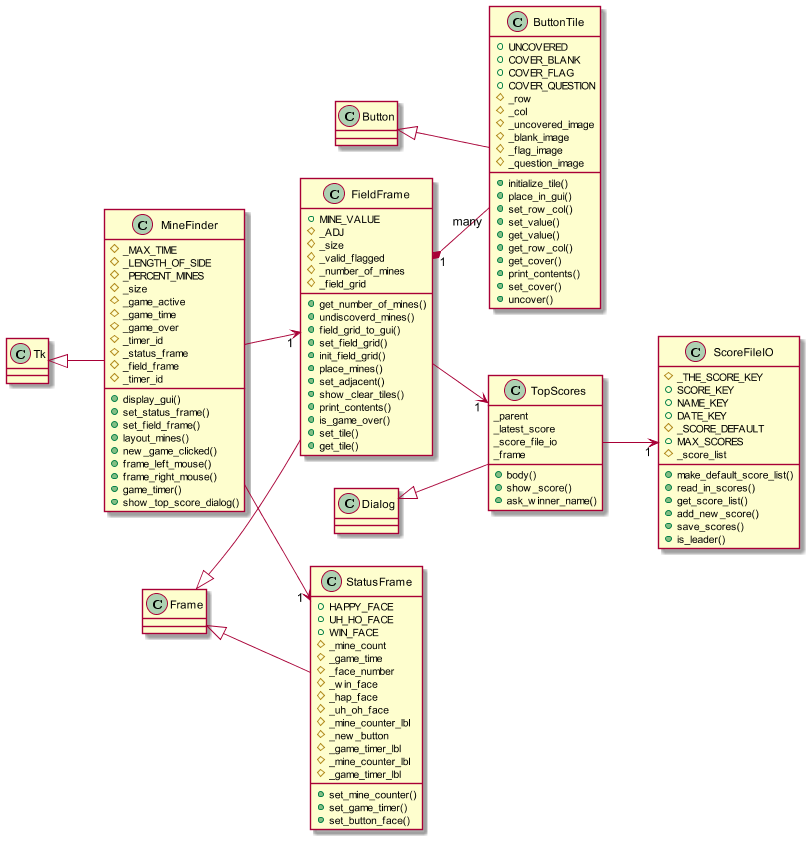

The diagram above was rendered by PlantUML. Its source (embedded in the PNG):
@startuml class_diagram

left to right direction
scale 800 width

Class Tk

class MineFinder {
   #_MAX_TIME
   #_LENGTH_OF_SIDE
   #_PERCENT_MINES
   #_size
   #_game_active
   #_game_time
   #_game_over
   #_timer_id
   #_status_frame
   #_field_frame
   #_timer_id
   +display_gui()
   +set_status_frame()
   +set_field_frame()
   +layout_mines()
   +new_game_clicked()
   +frame_left_mouse()
   +frame_right_mouse()
   +game_timer()
   +show_top_score_dialog()
}

Tk <|-- MineFinder

Class Frame

class FieldFrame {
   +MINE_VALUE
   #_ADJ
   #_size
   #_valid_flagged
   #_number_of_mines
   #_field_grid
   +get_number_of_mines()
   +undiscoverd_mines()
   +field_grid_to_gui()
   +set_field_grid()
   +init_field_grid()
   +place_mines()
   +set_adjacent()
   +show_clear_tiles()
   +print_contents()
   +is_game_over()
   +set_tile()
   +get_tile()
}


class StatusFrame {
   +HAPPY_FACE
   +UH_HO_FACE
   +WIN_FACE
   #_mine_count
   #_game_time
   #_face_number
   #_win_face
   #_hap_face
   #_uh_oh_face
   #_mine_counter_lbl
   #_new_button
   #_game_timer_lbl
   #_mine_counter_lbl
   #_game_timer_lbl
   +set_mine_counter()
   +set_game_timer()
   +set_button_face()
}

Frame <|-- FieldFrame
Frame <|-- StatusFrame

class Button

class ButtonTile {
   +UNCOVERED
   +COVER_BLANK
   +COVER_FLAG
   +COVER_QUESTION
   #_row
   #_col
   #_uncovered_image
   #_blank_image
   #_flag_image
   #_question_image
   +initialize_tile()
   +place_in_gui()
   +set_row_col()
   +set_value()
   +get_value()
   +get_row_col()
   +get_cover()
   +print_contents()
   +set_cover()
   +uncover()
}

Button <|-- ButtonTile
class Dialog

class TopScores {
   _parent
   _latest_score
   _score_file_io
   _frame
   +body()
   +show_score()
   +ask_winner_name()
}

Dialog <|-- TopScores

class ScoreFileIO {
   #_THE_SCORE_KEY
   +SCORE_KEY
   +NAME_KEY
   +DATE_KEY
   #_SCORE_DEFAULT
   +MAX_SCORES
   #_score_list
   +make_default_score_list()
   +read_in_scores()
   +get_score_list()
   +add_new_score()
   +save_scores()
   +is_leader()
}

MineFinder --> "1"  FieldFrame
MineFinder --> "1"  StatusFrame
FieldFrame "1" *-- "many" ButtonTile
TopScores --> "1" ScoreFileIO
FieldFrame --> "1" TopScores


@enduml